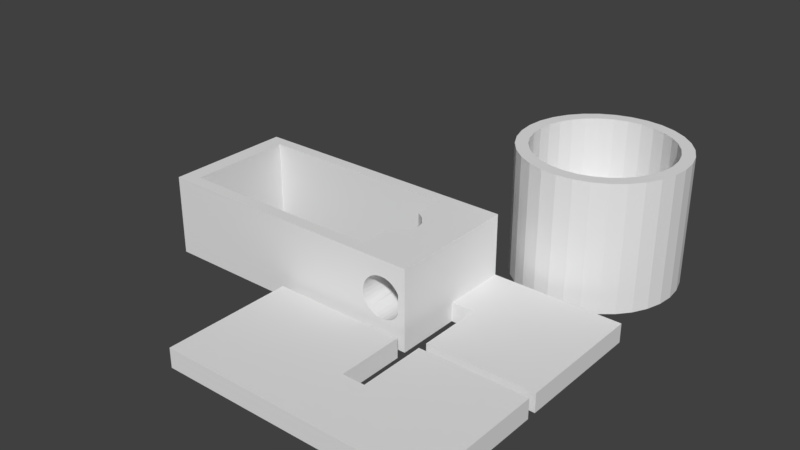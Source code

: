 # Source: PopperHolder.blend  (saved by Blender 2.79.0; exported with 4.5.12 LTS)
import bpy
from mathutils import Matrix  # noqa: F401  (used for matrix-valued properties, if any)

bpy.ops.wm.read_factory_settings(use_empty=True)
scene = bpy.context.scene
scene.name = 'Scene'

# ---- collections
col_collection_1 = bpy.data.collections.new('Collection 1'); scene.collection.children.link(col_collection_1)

# ---- world
world_world = bpy.data.worlds.new('World'); scene.world = world_world
world_world.color = (0.05088, 0.05088, 0.05088)
world_world.use_sun_shadow = False
world_world.sun_shadow_jitter_overblur = 0.0
world_world.cycles.sampling_method = 'MANUAL'

# ---- meshes
me_cube_002 = bpy.data.meshes.new('Cube.002')
me_cube_002.from_pydata([(-1.0, -1.0, -1.0), (-1.0, -1.0, 1.0), (-1.0, 1.0, 1.0), (-1.0, 1.0, -1.0), (-1.0, -0.01219, -1.0), (-1.0, -0.01219, 0.03415), (-1.0, -0.1833, 0.03415), (-1.002, -0.1833, -1.0), (1.0, -0.1833, -1.0), (1.0, -1.0, -1.0), (1.0, -1.0, 1.0), (1.0, 1.0, 1.0), (1.0, 1.0, -1.0), (1.0, -0.01219, -1.0), (1.0, -0.1833, 0.03415), (1.0, -0.01219, 0.03415)], [], [(0, 1, 2, 3, 4, 5, 6, 7), (8, 9, 0, 7), (9, 10, 1, 0), (11, 2, 1, 10), (3, 2, 11, 12), (3, 12, 13, 4), (12, 11, 10, 9, 8, 14, 15, 13), (14, 8, 7, 6), (6, 5, 15, 14), (5, 4, 13, 15)])
me_cube_002.use_remesh_preserve_volume = False
me_cube_002.use_remesh_preserve_attributes = False
me_cube_002.use_mirror_vertex_groups = False
me_cube_002.update()
me_cylinder_002 = bpy.data.meshes.new('Cylinder.002')
me_cylinder_002.from_pydata([(5.96e-08, 1.0, -1.0), (5.96e-08, 1.0, 1.0), (0.1951, 0.9808, 1.0), (0.1951, 0.9808, -1.0), (-0.8813, 0.4623, -1.0), (-0.8315, 0.5556, -1.0), (-0.7071, 0.7071, -1.0), (-0.5556, 0.8315, -1.0), (-0.3827, 0.9239, -1.0), (-0.1951, 0.9808, -1.0), (0.3827, 0.9239, -1.0), (0.5556, 0.8315, -1.0), (0.7071, 0.7071, -1.0), (0.8315, 0.5556, -1.0), (0.9239, 0.3827, -1.0), (0.9808, 0.1951, -1.0), (1.0, 4.768e-07, -1.0), (0.9808, -0.1951, -1.0), (0.9239, -0.3827, -1.0), (0.8315, -0.5556, -1.0), (0.7071, -0.7071, -1.0), (0.5556, -0.8315, -1.0), (0.3827, -0.9239, -1.0), (0.1951, -0.9808, -1.0), (-2.384e-07, -1.0, -1.0), (-0.1951, -0.9808, -1.0), (-0.3827, -0.9239, -1.0), (-0.5556, -0.8315, -1.0), (-0.7071, -0.7071, -1.0), (-0.8315, -0.5556, -1.0), (-0.8813, -0.4623, -1.0), (-0.1951, 0.9808, 1.0), (-0.8813, -0.4623, 1.0), (-0.8315, -0.5556, 1.0), (-0.7071, -0.7071, 1.0), (-0.5556, -0.8315, 1.0), (-0.3827, -0.9239, 1.0), (-0.1951, -0.9808, 1.0), (-2.98e-07, -1.0, 1.0), (0.1951, -0.9808, 1.0), (0.3827, -0.9239, 1.0), (0.5556, -0.8315, 1.0), (0.7071, -0.7071, 1.0), (0.8315, -0.5556, 1.0), (0.9239, -0.3827, 1.0), (0.9808, -0.1951, 1.0), (1.0, 0.0, 1.0), (0.9808, 0.1951, 1.0), (0.9239, 0.3827, 1.0), (0.8315, 0.5556, 1.0), (0.7071, 0.7071, 1.0), (0.5556, 0.8315, 1.0), (0.3827, 0.9239, 1.0), (-0.3827, 0.9239, 1.0), (-0.5556, 0.8315, 1.0), (-0.7071, 0.7071, 1.0), (-0.8315, 0.5556, 1.0), (-0.8813, 0.4623, 1.0)], [], [(0, 1, 2, 3), (4, 5, 6, 7, 8, 9, 0, 3, 10, 11, 12, 13, 14, 15, 16, 17, 18, 19, 20, 21, 22, 23, 24, 25, 26, 27, 28, 29, 30), (9, 31, 1, 0), (32, 33, 34, 35, 36, 37, 38, 39, 40, 41, 42, 43, 44, 45, 46, 47, 48, 49, 50, 51, 52, 2, 1, 31, 53, 54, 55, 56, 57), (3, 2, 52, 10), (57, 56, 5, 4), (5, 56, 55, 6), (6, 55, 54, 7), (7, 54, 53, 8), (8, 53, 31, 9), (10, 52, 51, 11), (11, 51, 50, 12), (12, 50, 49, 13), (13, 49, 48, 14), (14, 48, 47, 15), (15, 47, 46, 16), (16, 46, 45, 17), (17, 45, 44, 18), (18, 44, 43, 19), (19, 43, 42, 20), (20, 42, 41, 21), (21, 41, 40, 22), (22, 40, 39, 23), (23, 39, 38, 24), (24, 38, 37, 25), (25, 37, 36, 26), (26, 36, 35, 27), (27, 35, 34, 28), (28, 34, 33, 29), (30, 29, 33, 32), (4, 30, 32, 57)])
me_cylinder_002.use_remesh_preserve_volume = False
me_cylinder_002.use_remesh_preserve_attributes = False
me_cylinder_002.use_mirror_vertex_groups = False
me_cylinder_002.update()
me_cylinder = bpy.data.meshes.new('Cylinder')
me_cylinder.from_pydata([(0.0, 1.0, -1.0), (0.0, 1.0, 0.5856), (0.1951, 0.9808, 0.5856), (0.1951, 0.9808, -1.0), (0.3827, 0.9239, -1.0), (0.5556, 0.8315, -1.0), (0.7071, 0.7071, -1.0), (0.8315, 0.5556, -1.0), (0.9239, 0.3827, -1.0), (0.9808, 0.1951, -1.0), (1.0, 0.0, -1.0), (0.9808, -0.1951, -1.0), (0.9239, -0.3827, -1.0), (0.8315, -0.5556, -1.0), (0.7071, -0.7071, -1.0), (0.5556, -0.8315, -1.0), (0.3827, -0.9239, -1.0), (0.1951, -0.9808, -1.0), (-3.576e-07, -1.0, -1.0), (0.01152, -0.3315, -1.0), (0.0135, -0.3317, -1.0), (0.07876, -0.3252, -1.0), (0.1415, -0.306, -1.0), (0.1994, -0.2748, -1.0), (0.2501, -0.2327, -1.0), (0.2917, -0.1815, -1.0), (0.3226, -0.1231, -1.0), (0.3416, -0.05971, -1.0), (0.348, 0.006212, -1.0), (0.3416, 0.07214, -1.0), (0.3226, 0.1355, -1.0), (0.2917, 0.194, -1.0), (0.2501, 0.2452, -1.0), (0.1994, 0.2872, -1.0), (0.1415, 0.3184, -1.0), (0.07876, 0.3376, -1.0), (0.02257, 0.3432, -1.0), (-0.1951, 0.9808, -1.0), (-0.1951, 0.9808, 0.5856), (-0.3827, 0.9239, 0.5856), (-0.5556, 0.8315, 0.5856), (-0.7071, 0.7071, 0.5856), (-0.8315, 0.5556, 0.5856), (-0.9239, 0.3827, 0.5856), (-0.9808, 0.1951, 0.5856), (-1.0, 8.345e-07, 0.5856), (-0.8471, 7.153e-07, 0.5856), (-0.8308, 0.1653, 0.5856), (-0.7826, 0.3242, 0.5856), (-0.7043, 0.4706, 0.5856), (-0.599, 0.599, 0.5856), (-0.4706, 0.7043, 0.5856), (-0.3242, 0.7826, 0.5856), (-0.1653, 0.8308, 0.5856), (-3.576e-07, 0.8471, 0.5856), (0.1653, 0.8308, 0.5856), (0.3242, 0.7826, 0.5856), (0.4706, 0.7043, 0.5856), (0.599, 0.599, 0.5856), (0.7043, 0.4706, 0.5856), (0.7826, 0.3242, 0.5856), (0.8308, 0.1653, 0.5856), (0.8471, 0.0, 0.5856), (0.9808, -0.1951, 0.5856), (1.0, 0.0, 0.5856), (0.9808, 0.1951, 0.5856), (0.9239, 0.3827, 0.5856), (0.8315, 0.5556, 0.5856), (0.7071, 0.7071, 0.5856), (0.5556, 0.8315, 0.5856), (0.3827, 0.9239, 0.5856), (0.9239, -0.3827, 0.5856), (0.8315, -0.5556, 0.5856), (0.7071, -0.7071, 0.5856), (0.5556, -0.8315, 0.5856), (0.3827, -0.9239, 0.5856), (0.1951, -0.9808, 0.5856), (-3.576e-07, -1.0, 0.5856), (-0.1951, -0.9808, -1.0), (-0.3827, -0.9239, -1.0), (-0.5556, -0.8315, -1.0), (-0.7071, -0.7071, -1.0), (-0.8315, -0.5556, -1.0), (-0.9239, -0.3827, -1.0), (-0.9808, -0.1951, -1.0), (-1.0, 8.345e-07, -1.0), (-0.9808, 0.1951, -1.0), (-0.9239, 0.3827, -1.0), (-0.7657, 0.3207, -1.0), (-0.7606, 0.2695, -1.0), (-0.7457, 0.2202, -1.0), (-0.7214, 0.1748, -1.0), (-0.6888, 0.135, -1.0), (-0.6489, 0.1023, -1.0), (-0.6035, 0.07804, -1.0), (-0.5542, 0.06309, -1.0), (-0.503, 0.05804, -1.0), (-0.4517, 0.06309, -1.0), (-0.4025, 0.07804, -1.0), (-0.3571, 0.1023, -1.0), (-0.3172, 0.135, -1.0), (-0.2846, 0.1748, -1.0), (-0.2603, 0.2202, -1.0), (-0.2459, 0.2171, -1.0), (-0.2647, 0.194, -1.0), (-0.2956, 0.1355, -1.0), (-0.3146, 0.07214, -1.0), (-0.3211, 0.006213, -1.0), (-0.3146, -0.05971, -1.0), (-0.2956, -0.1231, -1.0), (-0.2647, -0.1815, -1.0), (-0.2231, -0.2327, -1.0), (-0.1724, -0.2748, -1.0), (-0.1145, -0.306, -1.0), (-0.05177, -0.3252, -1.0), (-0.2454, 0.2695, -1.0), (-0.2403, 0.3207, -1.0), (-0.2454, 0.372, -1.0), (-0.2603, 0.4213, -1.0), (-0.2846, 0.4667, -1.0), (-0.3172, 0.5065, -1.0), (-0.3571, 0.5392, -1.0), (-0.4025, 0.5634, -1.0), (-0.4517, 0.5784, -1.0), (-0.503, 0.5834, -1.0), (-0.5542, 0.5784, -1.0), (-0.6035, 0.5634, -1.0), (-0.6489, 0.5392, -1.0), (-0.6888, 0.5065, -1.0), (-0.7214, 0.4667, -1.0), (-0.7457, 0.4213, -1.0), (-0.7606, 0.372, -1.0), (-0.8315, 0.5556, -1.0), (-0.7071, 0.7071, -1.0), (-0.5556, 0.8315, -1.0), (-0.3827, 0.9239, -1.0), (0.0135, 0.3441, -1.0), (-0.05177, 0.3376, -1.0), (-0.1145, 0.3184, -1.0), (-0.1724, 0.2872, -1.0), (-0.2231, 0.2452, -1.0), (0.8308, -0.1653, 0.5856), (0.7826, -0.3242, 0.5856), (0.7043, -0.4706, 0.5856), (0.599, -0.599, 0.5856), (0.4706, -0.7043, 0.5856), (0.3242, -0.7826, 0.5856), (0.1653, -0.8308, 0.5856), (-4.768e-07, -0.8471, 0.5856), (-0.1653, -0.8308, 0.5856), (-0.3242, -0.7826, 0.5856), (-0.4706, -0.7043, 0.5856), (-0.599, -0.599, 0.5856), (-0.7043, -0.4706, 0.5856), (-0.7826, -0.3242, 0.5856), (-0.8308, -0.1653, 0.5856), (-0.9808, -0.1951, 0.5856), (-0.9239, -0.3827, 0.5856), (-0.8315, -0.5556, 0.5856), (-0.7071, -0.7071, 0.5856), (-0.5556, -0.8315, 0.5856), (-0.3827, -0.9239, 0.5856), (-0.1951, -0.9808, 0.5856), (-0.8471, 7.153e-07, -0.3779), (-0.8308, 0.1653, -0.3779), (-0.7826, 0.3242, -0.3779), (-0.7043, 0.4706, -0.3779), (-0.599, 0.599, -0.3779), (-0.4706, 0.7043, -0.3779), (-0.3242, 0.7826, -0.3779), (-0.1653, 0.8308, -0.3779), (-3.576e-07, 0.8471, -0.3779), (0.1653, 0.8308, -0.3779), (0.3242, 0.7826, -0.3779), (0.4706, 0.7043, -0.3779), (0.599, 0.599, -0.3779), (0.7043, 0.4706, -0.3779), (0.7826, 0.3242, -0.3779), (0.8308, 0.1653, -0.3779), (0.8471, 0.0, -0.3779), (-0.7657, 0.3207, -0.51), (-0.7606, 0.2695, -0.51), (-0.7457, 0.2202, -0.51), (-0.7214, 0.1748, -0.51), (-0.6888, 0.135, -0.51), (-0.6489, 0.1023, -0.51), (-0.6035, 0.07804, -0.51), (-0.5542, 0.06309, -0.51), (-0.503, 0.05804, -0.51), (-0.4517, 0.06309, -0.51), (-0.4025, 0.07804, -0.51), (-0.3571, 0.1023, -0.51), (-0.3172, 0.135, -0.51), (-0.2846, 0.1748, -0.51), (-0.2603, 0.2202, -0.51), (-0.2454, 0.2695, -0.51), (-0.2403, 0.3207, -0.51), (-0.2454, 0.372, -0.51), (-0.2603, 0.4213, -0.51), (-0.2846, 0.4667, -0.51), (-0.3172, 0.5065, -0.51), (-0.3571, 0.5392, -0.51), (-0.4025, 0.5634, -0.51), (-0.4517, 0.5784, -0.51), (-0.503, 0.5834, -0.51), (-0.5542, 0.5784, -0.51), (-0.6035, 0.5634, -0.51), (-0.6489, 0.5392, -0.51), (-0.6888, 0.5065, -0.51), (-0.7214, 0.4667, -0.51), (-0.7457, 0.4213, -0.51), (-0.7606, 0.372, -0.51), (0.8308, -0.1653, -0.3779), (0.7826, -0.3242, -0.3779), (0.7043, -0.4706, -0.3779), (0.599, -0.599, -0.3779), (0.4706, -0.7043, -0.3779), (0.3242, -0.7826, -0.3779), (0.1653, -0.8308, -0.3779), (-4.768e-07, -0.8471, -0.3779), (-0.1653, -0.8308, -0.3779), (-0.3242, -0.7826, -0.3779), (-0.4706, -0.7043, -0.3779), (-0.599, -0.599, -0.3779), (-0.7043, -0.4706, -0.3779), (-0.7826, -0.3242, -0.3779), (-0.8308, -0.1653, -0.3779), (0.01118, -0.3315, -0.3779), (-0.05177, -0.3252, -0.3779), (-0.1145, -0.306, -0.3779), (-0.1724, -0.2748, -0.3779), (-0.2231, -0.2327, -0.3779), (-0.2647, -0.1815, -0.3779), (-0.2956, -0.1231, -0.3779), (-0.3146, -0.05971, -0.3779), (-0.3211, 0.006213, -0.3779), (-0.3146, 0.07214, -0.3779), (-0.2956, 0.1355, -0.3779), (-0.2647, 0.194, -0.3779), (-0.2231, 0.2452, -0.3779), (-0.1724, 0.2872, -0.3779), (-0.1145, 0.3184, -0.3779), (-0.0557, 0.3364, -0.3779), (-0.05177, 0.3376, -0.3779), (0.0135, 0.3441, -0.3779), (0.07876, 0.3376, -0.3779), (0.1415, 0.3184, -0.3779), (0.1994, 0.2872, -0.3779), (0.2501, 0.2452, -0.3779), (0.2917, 0.194, -0.3779), (0.3226, 0.1355, -0.3779), (0.3416, 0.07214, -0.3779), (0.348, 0.006212, -0.3779), (0.3416, -0.05971, -0.3779), (0.3226, -0.1231, -0.3779), (0.2917, -0.1815, -0.3779), (0.2501, -0.2327, -0.3779), (0.1994, -0.2748, -0.3779), (0.1415, -0.306, -0.3779), (0.07876, -0.3252, -0.3779), (0.0135, -0.3317, -0.3779)], [], [(0, 1, 2, 3), (0, 3, 4, 5, 6, 7, 8, 9, 10, 11, 12, 13, 14, 15, 16, 17, 18, 19, 20, 21, 22, 23, 24, 25, 26, 27, 28, 29, 30, 31, 32, 33, 34, 35, 36, 37), (37, 38, 1, 0), (1, 38, 39, 40, 41, 42, 43, 44, 45, 46, 47, 48, 49, 50, 51, 52, 53, 54, 55, 56, 57, 58, 59, 60, 61, 62, 63, 64, 65, 66, 67, 68, 69, 70, 2), (3, 2, 70, 4), (4, 70, 69, 5), (5, 69, 68, 6), (6, 68, 67, 7), (7, 67, 66, 8), (8, 66, 65, 9), (9, 65, 64, 10), (10, 64, 63, 11), (11, 63, 71, 12), (12, 71, 72, 13), (13, 72, 73, 14), (14, 73, 74, 15), (15, 74, 75, 16), (16, 75, 76, 17), (17, 76, 77, 18), (18, 78, 79, 80, 81, 82, 83, 84, 85, 86, 87, 88, 89, 90, 91, 92, 93, 94, 95, 96, 97, 98, 99, 100, 101, 102, 103, 104, 105, 106, 107, 108, 109, 110, 111, 112, 113, 114, 19), (103, 102, 115, 116, 117, 118, 119, 120, 121, 122, 123, 124, 125, 126, 127, 128, 129, 130, 131, 88, 87, 132, 133, 134, 135, 37, 36, 136, 137, 138, 139, 140), (135, 39, 38, 37), (134, 40, 39, 135), (133, 41, 40, 134), (132, 42, 41, 133), (87, 43, 42, 132), (86, 44, 43, 87), (85, 45, 44, 86), (63, 62, 141, 142, 143, 144, 145, 146, 147, 148, 149, 150, 151, 152, 153, 154, 155, 46, 45, 156, 157, 158, 159, 160, 161, 162, 77, 76, 75, 74, 73, 72, 71), (47, 46, 163, 164), (48, 47, 164, 165), (49, 48, 165, 166), (50, 49, 166, 167), (51, 50, 167, 168), (52, 51, 168, 169), (53, 52, 169, 170), (54, 53, 170, 171), (55, 54, 171, 172), (56, 55, 172, 173), (57, 56, 173, 174), (58, 57, 174, 175), (59, 58, 175, 176), (60, 59, 176, 177), (61, 60, 177, 178), (62, 61, 178, 179), (18, 77, 162, 78), (78, 162, 161, 79), (79, 161, 160, 80), (80, 160, 159, 81), (81, 159, 158, 82), (82, 158, 157, 83), (83, 157, 156, 84), (84, 156, 45, 85), (89, 88, 180, 181), (90, 89, 181, 182), (91, 90, 182, 183), (92, 91, 183, 184), (93, 92, 184, 185), (94, 93, 185, 186), (95, 94, 186, 187), (96, 95, 187, 188), (97, 96, 188, 189), (98, 97, 189, 190), (99, 98, 190, 191), (100, 99, 191, 192), (101, 100, 192, 193), (102, 101, 193, 194), (115, 102, 194, 195), (116, 115, 195, 196), (117, 116, 196, 197), (118, 117, 197, 198), (119, 118, 198, 199), (120, 119, 199, 200), (121, 120, 200, 201), (122, 121, 201, 202), (123, 122, 202, 203), (124, 123, 203, 204), (125, 124, 204, 205), (126, 125, 205, 206), (127, 126, 206, 207), (128, 127, 207, 208), (129, 128, 208, 209), (130, 129, 209, 210), (131, 130, 210, 211), (88, 131, 211, 180), (141, 62, 179, 212), (142, 141, 212, 213), (143, 142, 213, 214), (144, 143, 214, 215), (145, 144, 215, 216), (146, 145, 216, 217), (147, 146, 217, 218), (148, 147, 218, 219), (149, 148, 219, 220), (150, 149, 220, 221), (151, 150, 221, 222), (152, 151, 222, 223), (153, 152, 223, 224), (154, 153, 224, 225), (155, 154, 225, 226), (46, 155, 226, 163), (170, 169, 168, 167, 166, 165, 164, 163, 226, 225, 224, 223, 222, 221, 220, 219, 227, 228, 229, 230, 231, 232, 233, 234, 235, 236, 237, 238, 239, 240, 241, 242), (171, 170, 242, 243, 244, 245, 246, 247, 248, 249, 250, 251, 252, 253, 254, 255, 256, 257, 258, 259, 260, 227, 219, 218, 217, 216, 215, 214, 213, 212, 179, 178, 177, 176, 175, 174, 173, 172), (203, 202, 201, 200, 199, 198, 197, 196, 195, 194, 193, 192, 191, 190, 189, 188, 187, 186, 185, 184, 183, 182, 181, 180, 211, 210, 209, 208, 207, 206, 205, 204), (136, 36, 35, 245, 244), (137, 136, 244, 243), (35, 34, 246, 245), (138, 137, 243, 242, 241), (34, 33, 247, 246), (139, 138, 241, 240), (33, 32, 248, 247), (140, 139, 240, 239), (32, 31, 249, 248), (104, 103, 140, 239, 238), (31, 30, 250, 249), (105, 104, 238, 237), (30, 29, 251, 250), (106, 105, 237, 236), (29, 28, 252, 251), (107, 106, 236, 235), (28, 27, 253, 252), (108, 107, 235, 234), (27, 26, 254, 253), (109, 108, 234, 233), (26, 25, 255, 254), (110, 109, 233, 232), (25, 24, 256, 255), (111, 110, 232, 231), (24, 23, 257, 256), (112, 111, 231, 230), (23, 22, 258, 257), (113, 112, 230, 229), (22, 21, 259, 258), (114, 113, 229, 228), (21, 20, 260, 259), (20, 19, 114, 228, 227, 260)])
me_cylinder.use_remesh_preserve_volume = False
me_cylinder.use_remesh_preserve_attributes = False
me_cylinder.use_mirror_vertex_groups = False
me_cylinder.update()
me_cube_001 = bpy.data.meshes.new('Cube.001')
me_cube_001.from_pydata([(-1.0, -0.5306, -1.0), (-1.0, -0.5306, 1.0), (-1.0, 1.0, 1.0), (-1.0, 1.0, -1.0), (0.9944, 1.0, -1.0), (0.9944, -0.5306, -1.0), (-1.0, -1.0, -1.0), (-1.0, -1.0, 1.0), (0.6681, 0.1903, 0.9981), (-0.8825, 1.0, 0.8127), (-0.8825, 1.0, -0.821), (0.9944, 1.0, 1.0), (0.5965, 1.0, 0.8127), (0.5965, 1.0, -0.821), (0.5965, 1.0, -0.3267), (0.6041, 1.0, -0.3217), (0.6318, 1.0, -0.289), (0.6562, 1.0, -0.245), (0.6761, 1.0, -0.1913), (0.7007, 1.0, -0.1302), (0.7098, 1.0, -0.0638), (0.7129, 1.0, 0.005222), (0.7098, 1.0, 0.07425), (0.7007, 1.0, 0.1406), (0.6751, 1.0, 0.2111), (0.6562, 1.0, 0.2554), (0.6318, 1.0, 0.2994), (0.6041, 1.0, 0.3321), (0.5965, 1.0, 0.3371), (0.9944, -0.5306, 1.0), (0.9944, -1.0, -1.0), (-0.8825, -1.0, 0.8127), (0.5965, -1.0, 0.8127), (0.9944, -1.0, 1.0), (-0.8825, -1.0, -0.821), (0.6652, 0.09056, 0.9981), (0.6764, 0.2862, 0.9981), (0.756, 0.5628, 0.9981), (0.5965, -1.0, -0.821), (0.5965, -1.0, -0.3267), (0.5965, -1.0, 0.3371), (0.9417, 0.3269, 0.9981), (0.9945, -0.5306, 1.0), (0.9945, -0.5306, -0.001316), (1.158, -0.5306, -0.001316), (1.158, -0.5306, 1.0), (1.929, -0.5306, 1.0), (1.929, -0.5306, -1.0), (1.929, -1.0, -1.0), (1.158, -1.0, -1.0), (1.158, -0.998, -1.0), (0.9945, -0.998, -1.0), (0.9945, -1.0, -1.0), (0.6041, -1.0, 0.3321), (0.6318, -1.0, 0.2994), (0.6562, -1.0, 0.2554), (0.6751, -1.0, 0.2111), (0.7007, -1.0, 0.1406), (0.7098, -1.0, 0.07425), (0.7129, -1.0, 0.005221), (0.7098, -1.0, -0.0638), (0.7007, -1.0, -0.1302), (0.6761, -1.0, -0.1913), (0.6562, -1.0, -0.245), (0.6318, -1.0, -0.289), (0.6041, -1.0, -0.3217), (0.9945, -1.0, 1.0), (0.7835, -0.4108, 0.9981), (0.6681, -0.009168, 0.9981), (0.6686, 0.1903, 0.2285), (0.6657, 0.09056, 0.2362), (0.69, 0.3745, 0.9981), (0.6751, 0.2635, 0.2111), (0.6771, 0.2862, 0.2029), (0.7305, 0.5156, 0.9981), (0.7835, 0.5919, 0.9981), (0.9417, -0.1457, 0.9981), (0.9344, 0.3745, 0.9981), (0.9945, -0.998, -0.001316), (1.158, -0.998, -0.001316), (1.158, -1.0, 1.0), (1.929, -1.0, 1.0), (0.756, -0.3817, 0.9981), (0.8122, -0.4206, 0.9981), (0.6764, -0.1051, 0.9981), (0.6686, -0.009167, 0.2285), (0.7083, 0.452, 0.9981), (0.7007, 0.3686, 0.1406), (0.7016, 0.3745, 0.1339), (0.7305, 0.5156, 0.05404), (0.756, 0.5628, 0.05404), (0.8122, 0.6017, 0.9981), (0.7835, 0.5919, 0.05404), (0.9344, -0.1934, 0.9981), (0.9417, 0.3269, 0.05404), (0.9417, -0.1457, 0.05404), (0.9161, 0.452, 0.9981), (0.9344, 0.3745, 0.05404), (0.7305, -0.3345, 0.9981), (0.7835, -0.4108, 0.05404), (0.756, -0.3817, 0.05404), (0.8122, -0.4206, 0.05404), (0.8409, -0.4108, 0.9981), (0.69, -0.1934, 0.9981), (0.6771, -0.1051, 0.2029), (0.6751, -0.0824, 0.2111), (0.7098, 0.4089, 0.07425), (0.7107, 0.4126, 0.05435), (0.7104, 0.452, 0.05435), (0.7107, -0.2315, 0.05435), (0.7104, -0.2709, 0.05435), (0.7305, -0.3345, 0.05404), (0.8409, -0.4108, 0.05404), (0.8684, -0.3817, 0.05404), (0.8938, -0.3345, 0.05404), (0.9161, -0.2709, 0.05404), (0.9344, -0.1934, 0.05404), (0.9161, 0.452, 0.05404), (0.8938, 0.5156, 0.05404), (0.8684, 0.5628, 0.05404), (0.8409, 0.5919, 0.05404), (0.8122, 0.6017, 0.05404), (0.8409, 0.5919, 0.9981), (0.9161, -0.2709, 0.9981), (0.8938, 0.5156, 0.9981), (0.7083, -0.2709, 0.9981), (0.8684, -0.3817, 0.9981), (0.7016, -0.1934, 0.1339), (0.7007, -0.1875, 0.1406), (0.7098, -0.2278, 0.07425), (0.8938, -0.3345, 0.9981), (0.8684, 0.5628, 0.9981)], [], [(0, 1, 2, 3), (3, 4, 5, 0), (6, 7, 1, 0), (9, 10, 3, 2, 11, 12), (10, 13, 14, 15, 16, 17, 18, 19, 20, 21, 22, 23, 24, 25, 26, 27, 28, 12, 11, 4, 3), (4, 11, 29, 5), (0, 5, 30, 6), (31, 32, 33, 7, 6, 34), (29, 1, 7, 33), (11, 2, 1, 29, 83, 67, 82, 98, 125, 103, 84, 68, 35, 8, 36, 71, 86, 74, 37), (9, 12, 32, 31), (31, 34, 10, 9), (13, 10, 34, 38), (14, 13, 38, 39), (12, 28, 40, 32), (5, 29, 42, 43, 44, 45, 46, 47), (30, 5, 47, 48, 49, 50, 51, 52), (34, 6, 30, 33, 32, 40, 53, 54, 55, 56, 57, 58, 59, 60, 61, 62, 63, 64, 65, 39, 38), (29, 33, 66, 42), (69, 8, 35, 70), (36, 8, 69, 72, 73), (43, 42, 66, 52, 51, 78), (44, 43, 78, 79), (50, 49, 80, 45, 44, 79), (80, 81, 46, 45), (47, 46, 81, 48), (33, 30, 52, 66), (49, 48, 81, 80), (51, 50, 79, 78), (70, 35, 68, 85), (71, 36, 73, 87, 88), (37, 74, 89, 90), (75, 37, 90, 92), (76, 41, 94, 95), (41, 77, 97, 94), (82, 67, 99, 100), (67, 83, 101, 99), (83, 29, 11, 37, 75, 91, 122, 131, 124, 96, 77, 41, 76, 93, 123, 130, 126, 102), (68, 84, 104, 105, 85), (86, 71, 88, 106, 107, 108), (74, 86, 108, 89), (109, 110, 111, 100, 99, 101, 112, 113, 114, 115, 116, 95, 94, 97, 117, 118, 119, 120, 121, 92, 90, 89, 108, 107), (91, 75, 92, 121), (93, 76, 95, 116), (77, 96, 117, 97), (98, 82, 100, 111), (83, 102, 112, 101), (84, 103, 127, 128, 104), (103, 125, 110, 109, 129, 127), (125, 98, 111, 110), (102, 126, 113, 112), (126, 130, 114, 113), (130, 123, 115, 114), (123, 93, 116, 115), (96, 124, 118, 117), (124, 131, 119, 118), (131, 122, 120, 119), (122, 91, 121, 120), (15, 14, 39, 65), (65, 64, 16, 15), (64, 63, 17, 16), (63, 62, 18, 17), (62, 61, 19, 18), (61, 60, 20, 19), (60, 59, 21, 20), (59, 58, 129, 109, 107, 106, 22, 21), (106, 88, 87, 23, 22), (58, 57, 128, 127, 129), (87, 73, 72, 24, 23), (57, 56, 105, 104, 128), (56, 55, 25, 24, 72, 69, 70, 85, 105), (55, 54, 26, 25), (54, 53, 27, 26), (53, 40, 28, 27)])
me_cube_001.use_remesh_preserve_volume = False
me_cube_001.use_remesh_preserve_attributes = False
me_cube_001.use_mirror_vertex_groups = False
me_cube_001.update()

# ---- objects
ob_crosspiece = bpy.data.objects.new('crosspiece', me_cube_002)
ob_cylinder_001 = bpy.data.objects.new('Cylinder.001', me_cylinder_002)
ob_cylinder = bpy.data.objects.new('Cylinder', me_cylinder)
ob_cube_001 = bpy.data.objects.new('Cube.001', me_cube_001)

# ---- transforms, parenting, visibility, modifiers, constraints
ob_crosspiece.location = (0.1387, -2.11, 0.1926)
ob_crosspiece.rotation_euler = (1.571, -1.571, 0.0)
ob_crosspiece.scale = (0.1917, 2.582, 1.269)
ob_crosspiece.lineart.crease_threshold = 0.0
ob_cylinder_001.location = (-2.888, 2.379, 0.3283)
ob_cylinder_001.rotation_euler = (-3.142, -7.854, 0.0)
ob_cylinder_001.scale = (0.3649, 0.3649, 2.111)
ob_cylinder_001.lineart.crease_threshold = 0.0
ob_cylinder.location = (1.097, 3.739, 1.576)
ob_cylinder.scale = (1.575, 1.575, 1.575)
ob_cylinder.lineart.crease_threshold = 0.0
ob_cube_001.location = (-2.559, 0.62, 0.7851)
ob_cube_001.rotation_euler = (1.571, 2.22e-16, 2.22e-16)
ob_cube_001.scale = (2.734, 0.786, 1.267)
ob_cube_001.lineart.crease_threshold = 0.0

# ---- collection membership
col_collection_1.objects.link(ob_crosspiece)
col_collection_1.objects.link(ob_cylinder_001)
col_collection_1.objects.link(ob_cylinder)
col_collection_1.objects.link(ob_cube_001)

# ---- scene / render settings (as saved in the file)
scene.frame_start = 1; scene.frame_end = 250; scene.frame_set(1)
scene.render.engine = 'BLENDER_EEVEE_NEXT'
scene.render.resolution_percentage = 50
scene.render.dither_intensity = 0.0
scene.cycles.use_denoising = False
scene.cycles.samples = 128
scene.cycles.sampling_pattern = 'TABULATED_SOBOL'
scene.cycles.use_adaptive_sampling = False
scene.cycles.use_light_tree = False
scene.cycles.blur_glossy = 0.0
scene.cycles.sample_clamp_indirect = 0.0
scene.view_settings.view_transform = 'Standard'
bpy.context.view_layer.update()

# ---- added for rendering (the .blend has no active camera and no usable light): camera, sun
cam_auto = bpy.data.cameras.new('AutoCamera')
cam_auto.lens = 50.0
cam_auto.sensor_width = 36.0
cam_auto.clip_end = 1000.0
ob_auto_camera = bpy.data.objects.new('AutoCamera', cam_auto)
scene.collection.objects.link(ob_auto_camera)
ob_auto_camera.location = (9.89512, -12.4497, 10.1941)
ob_auto_camera.rotation_euler = (1.09748, -7.21219e-08, 0.694738)
scene.camera = ob_auto_camera
light_auto_sun = bpy.data.lights.new('AutoSun', 'SUN')
light_auto_sun.energy = 3.0
light_auto_sun.angle = 0.0523599
ob_auto_sun = bpy.data.objects.new('AutoSun', light_auto_sun)
scene.collection.objects.link(ob_auto_sun)
ob_auto_sun.rotation_euler = (0.872665, 0.174533, 0.523599)
bpy.context.view_layer.update()
